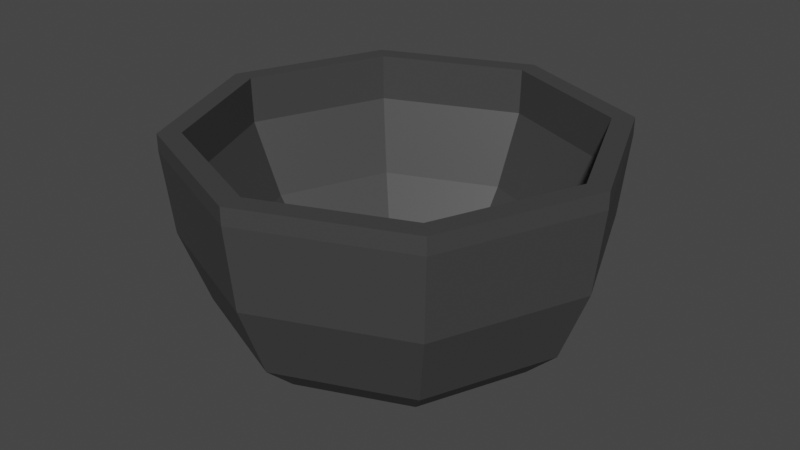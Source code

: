 # Source: MetalCookingPot.blend  (saved by Blender 2.82.7; exported with 4.5.12 LTS)
import bpy
from mathutils import Matrix  # noqa: F401  (used for matrix-valued properties, if any)

bpy.ops.wm.read_factory_settings(use_empty=True)
scene = bpy.context.scene
scene.name = 'Scene'

# ---- collections
col_collection = bpy.data.collections.new('Collection'); scene.collection.children.link(col_collection)

# ---- materials (node trees are filled in below, after node groups)
mat_metalcookingpot = bpy.data.materials.new('MetalCookingPot')
mat_metalcookingpot.use_transparent_shadow = False

# ---- material node trees
mat_metalcookingpot.use_nodes = True; mat_metalcookingpot.node_tree.nodes.clear()
_N = mat_metalcookingpot.node_tree.nodes; _L = mat_metalcookingpot.node_tree.links
n0 = _N.new('ShaderNodeOutputMaterial'); n0.name = 'Material Output'; n0.location = (300, 300)
n1 = _N.new('ShaderNodeBsdfPrincipled'); n1.name = 'Principled BSDF'; n1.location = (10, 300)
n1.distribution = 'GGX'
n1.subsurface_method = 'BURLEY'
n1.inputs[0].default_value = (0.05222, 0.05222, 0.05222, 1.0)
n1.inputs[3].default_value = 1.45
n1.inputs[27].default_value = (0.0, 0.0, 0.0, 1.0)
n1.inputs[28].default_value = 1.0
_L.new(n1.outputs[0], n0.inputs[0])
n0.is_active_output = True

# ---- world
world_world = bpy.data.worlds.new('World'); scene.world = world_world
world_world.use_nodes = True; world_world.node_tree.nodes.clear()
_N = world_world.node_tree.nodes; _L = world_world.node_tree.links
n0 = _N.new('ShaderNodeOutputWorld'); n0.name = 'World Output'; n0.location = (300, 300)
n1 = _N.new('ShaderNodeBackground'); n1.name = 'Background'; n1.location = (10, 300)
n1.inputs[0].default_value = (0.05088, 0.05088, 0.05088, 1.0)
_L.new(n1.outputs[0], n0.inputs[0])
n0.is_active_output = True
world_world.color = (0.05088, 0.05088, 0.05088)
world_world.use_sun_shadow = False
world_world.sun_shadow_jitter_overblur = 0.0

# ---- meshes
me_cylinder = bpy.data.meshes.new('Cylinder')
me_cylinder.from_pydata([(-1.961e-08, 0.4735, -0.06463), (-0.4046, 0.4046, 0.02893), (0.3348, 0.3348, -0.06463), (-0.5722, 1.079e-08, 0.02893), (0.4735, -1.677e-08, -0.06463), (-0.4046, -0.4046, 0.02893), (0.3348, -0.3348, -0.06463), (-6.279e-08, -0.5722, 0.02893), (-6.101e-08, -0.4735, -0.06463), (0.4046, -0.4046, 0.02893), (-0.3348, -0.3348, -0.06463), (0.5722, -2.105e-08, 0.02893), (-0.4735, 9.569e-09, -0.06463), (0.4046, 0.4046, 0.02893), (-0.3348, 0.3348, -0.06463), (-1.277e-08, 0.5722, 0.02893), (-0.4668, 0.4668, 0.262), (-0.6602, 1.245e-08, 0.262), (-0.4668, -0.4668, 0.262), (-6.903e-08, -0.6602, 0.262), (0.4668, -0.4668, 0.262), (0.6602, -2.429e-08, 0.262), (0.4668, 0.4668, 0.262), (-1.132e-08, 0.6602, 0.262), (-0.4869, 0.4869, 0.5241), (-0.6886, 1.298e-08, 0.5241), (-0.4869, -0.4869, 0.5241), (-6.589e-08, -0.6886, 0.5241), (0.4869, -0.4869, 0.5241), (0.6886, -2.533e-08, 0.5241), (0.4869, 0.4869, 0.5241), (-5.693e-09, 0.6886, 0.5241), (-0.4869, 0.4869, 0.5778), (-0.6886, 1.298e-08, 0.5778), (-0.4869, -0.4869, 0.5778), (-6.708e-08, -0.6886, 0.5778), (0.4869, -0.4869, 0.5778), (0.6886, -2.533e-08, 0.5778), (0.4869, 0.4869, 0.5778), (-6.887e-09, 0.6886, 0.5778), (-0.4376, 0.4376, 0.5778), (-0.6188, 1.242e-08, 0.5778), (-0.4376, -0.4376, 0.5778), (-6.226e-08, -0.6188, 0.5778), (0.4376, -0.4376, 0.5778), (0.6188, -2.201e-08, 0.5778), (0.4376, 0.4376, 0.5778), (-8.164e-09, 0.6188, 0.5778), (-0.4345, 0.4345, 0.4299), (-0.6145, 1.233e-08, 0.4299), (-0.4345, -0.4345, 0.4299), (-5.761e-08, -0.6145, 0.4299), (0.4345, -0.4345, 0.4299), (0.6145, -2.185e-08, 0.4299), (0.4345, 0.4345, 0.4299), (-3.885e-09, 0.6145, 0.4299), (-0.3598, 0.3598, 0.1991), (-0.5089, 1.278e-08, 0.1991), (-0.3598, -0.3598, 0.1991), (-5.335e-08, -0.5089, 0.1991), (0.3598, -0.3598, 0.1991), (0.5089, -1.554e-08, 0.1991), (0.3598, 0.3598, 0.1991), (-8.865e-09, 0.5089, 0.1991), (-0.2826, 0.2826, 0.03953), (-0.3997, 1.163e-08, 0.03953), (-0.2826, -0.2826, 0.03953), (-4.672e-08, -0.3997, 0.03953), (0.2826, -0.2826, 0.03953), (0.3997, -1.06e-08, 0.03953), (0.2826, 0.2826, 0.03953), (-1.178e-08, 0.3997, 0.03953)], [], [(4, 11, 9, 6), (14, 1, 15, 0), (8, 7, 5, 10), (2, 13, 11, 4), (12, 3, 1, 14), (6, 9, 7, 8), (10, 5, 3, 12), (3, 17, 16, 1), (0, 15, 13, 2), (0, 2, 4, 6, 8, 10, 12, 14), (22, 30, 29, 21), (15, 23, 22, 13), (9, 20, 19, 7), (7, 19, 18, 5), (1, 16, 23, 15), (13, 22, 21, 11), (11, 21, 20, 9), (5, 18, 17, 3), (31, 39, 38, 30), (20, 28, 27, 19), (18, 26, 25, 17), (16, 24, 31, 23), (23, 31, 30, 22), (21, 29, 28, 20), (19, 27, 26, 18), (17, 25, 24, 16), (36, 44, 43, 35), (29, 37, 36, 28), (27, 35, 34, 26), (25, 33, 32, 24), (30, 38, 37, 29), (28, 36, 35, 27), (26, 34, 33, 25), (24, 32, 39, 31), (46, 54, 53, 45), (34, 42, 41, 33), (32, 40, 47, 39), (39, 47, 46, 38), (37, 45, 44, 36), (35, 43, 42, 34), (33, 41, 40, 32), (38, 46, 45, 37), (53, 61, 60, 52), (44, 52, 51, 43), (42, 50, 49, 41), (40, 48, 55, 47), (47, 55, 54, 46), (45, 53, 52, 44), (43, 51, 50, 42), (41, 49, 48, 40), (56, 64, 71, 63), (51, 59, 58, 50), (49, 57, 56, 48), (54, 62, 61, 53), (52, 60, 59, 51), (50, 58, 57, 49), (48, 56, 63, 55), (55, 63, 62, 54), (71, 64, 65, 66, 67, 68, 69, 70), (63, 71, 70, 62), (61, 69, 68, 60), (59, 67, 66, 58), (57, 65, 64, 56), (62, 70, 69, 61), (60, 68, 67, 59), (58, 66, 65, 57)])
_uv = me_cylinder.uv_layers.new(name='UVMap')
_uv.uv.foreach_set('vector', [0.99, 0.25, 0.99, 0.25, 0.9197, 0.08029, 0.9197, 0.08029, 0.5803, 0.4197, 0.5803, 0.4197, 0.75, 0.49, 0.75, 0.49, 0.75, 0.01, 0.75, 0.01, 0.5803, 0.08029, 0.5803, 0.08029, 0.9197, 0.4197, 0.9197, 0.4197, 0.99, 0.25, 0.99, 0.25, 0.51, 0.25, 0.51, 0.25, 0.5803, 0.4197, 0.5803, 0.4197, 0.9197, 0.08029, 0.9197, 0.08029, 0.75, 0.01, 0.75, 0.01, 0.5803, 0.08029, 0.5803, 0.08029, 0.51, 0.25, 0.51, 0.25, 0.51, 0.25, 0.51, 0.25, 0.5803, 0.4197, 0.5803, 0.4197, 0.75, 0.49, 0.75, 0.49, 0.9197, 0.4197, 0.9197, 0.4197, 0.75, 0.49, 0.9197, 0.4197, 0.99, 0.25, 0.9197, 0.08029, 0.75, 0.01, 0.5803, 0.08029, 0.51, 0.25, 0.5803, 0.4197, 0.9197, 0.4197, 0.9197, 0.4197, 0.99, 0.25, 0.99, 0.25, 0.75, 0.49, 0.75, 0.49, 0.9197, 0.4197, 0.9197, 0.4197, 0.9197, 0.08029, 0.9197, 0.08029, 0.75, 0.01, 0.75, 0.01, 0.75, 0.01, 0.75, 0.01, 0.5803, 0.08029, 0.5803, 0.08029, 0.5803, 0.4197, 0.5803, 0.4197, 0.75, 0.49, 0.75, 0.49, 0.9197, 0.4197, 0.9197, 0.4197, 0.99, 0.25, 0.99, 0.25, 0.99, 0.25, 0.99, 0.25, 0.9197, 0.08029, 0.9197, 0.08029, 0.5803, 0.08029, 0.5803, 0.08029, 0.51, 0.25, 0.51, 0.25, 0.75, 0.49, 0.75, 0.49, 0.9197, 0.4197, 0.9197, 0.4197, 0.9197, 0.08029, 0.9197, 0.08029, 0.75, 0.01, 0.75, 0.01, 0.5803, 0.08029, 0.5803, 0.08029, 0.51, 0.25, 0.51, 0.25, 0.5803, 0.4197, 0.5803, 0.4197, 0.75, 0.49, 0.75, 0.49, 0.75, 0.49, 0.75, 0.49, 0.9197, 0.4197, 0.9197, 0.4197, 0.99, 0.25, 0.99, 0.25, 0.9197, 0.08029, 0.9197, 0.08029, 0.75, 0.01, 0.75, 0.01, 0.5803, 0.08029, 0.5803, 0.08029, 0.51, 0.25, 0.51, 0.25, 0.5803, 0.4197, 0.5803, 0.4197, 0.9197, 0.08029, 0.9197, 0.08029, 0.75, 0.01, 0.75, 0.01, 0.99, 0.25, 0.99, 0.25, 0.9197, 0.08029, 0.9197, 0.08029, 0.75, 0.01, 0.75, 0.01, 0.5803, 0.08029, 0.5803, 0.08029, 0.51, 0.25, 0.51, 0.25, 0.5803, 0.4197, 0.5803, 0.4197, 0.9197, 0.4197, 0.9197, 0.4197, 0.99, 0.25, 0.99, 0.25, 0.9197, 0.08029, 0.9197, 0.08029, 0.75, 0.01, 0.75, 0.01, 0.5803, 0.08029, 0.5803, 0.08029, 0.51, 0.25, 0.51, 0.25, 0.5803, 0.4197, 0.5803, 0.4197, 0.75, 0.49, 0.75, 0.49, 0.9197, 0.4197, 0.9197, 0.4197, 0.99, 0.25, 0.99, 0.25, 0.5803, 0.08029, 0.5803, 0.08029, 0.51, 0.25, 0.51, 0.25, 0.5803, 0.4197, 0.5803, 0.4197, 0.75, 0.49, 0.75, 0.49, 0.75, 0.49, 0.75, 0.49, 0.9197, 0.4197, 0.9197, 0.4197, 0.99, 0.25, 0.99, 0.25, 0.9197, 0.08029, 0.9197, 0.08029, 0.75, 0.01, 0.75, 0.01, 0.5803, 0.08029, 0.5803, 0.08029, 0.51, 0.25, 0.51, 0.25, 0.5803, 0.4197, 0.5803, 0.4197, 0.9197, 0.4197, 0.9197, 0.4197, 0.99, 0.25, 0.99, 0.25, 0.99, 0.25, 0.99, 0.25, 0.9197, 0.08029, 0.9197, 0.08029, 0.9197, 0.08029, 0.9197, 0.08029, 0.75, 0.01, 0.75, 0.01, 0.5803, 0.08029, 0.5803, 0.08029, 0.51, 0.25, 0.51, 0.25, 0.5803, 0.4197, 0.5803, 0.4197, 0.75, 0.49, 0.75, 0.49, 0.75, 0.49, 0.75, 0.49, 0.9197, 0.4197, 0.9197, 0.4197, 0.99, 0.25, 0.99, 0.25, 0.9197, 0.08029, 0.9197, 0.08029, 0.75, 0.01, 0.75, 0.01, 0.5803, 0.08029, 0.5803, 0.08029, 0.51, 0.25, 0.51, 0.25, 0.5803, 0.4197, 0.5803, 0.4197, 0.5803, 0.4197, 0.5803, 0.4197, 0.75, 0.49, 0.75, 0.49, 0.75, 0.01, 0.75, 0.01, 0.5803, 0.08029, 0.5803, 0.08029, 0.51, 0.25, 0.51, 0.25, 0.5803, 0.4197, 0.5803, 0.4197, 0.9197, 0.4197, 0.9197, 0.4197, 0.99, 0.25, 0.99, 0.25, 0.9197, 0.08029, 0.9197, 0.08029, 0.75, 0.01, 0.75, 0.01, 0.5803, 0.08029, 0.5803, 0.08029, 0.51, 0.25, 0.51, 0.25, 0.5803, 0.4197, 0.5803, 0.4197, 0.75, 0.49, 0.75, 0.49, 0.75, 0.49, 0.75, 0.49, 0.9197, 0.4197, 0.9197, 0.4197, 0.75, 0.49, 0.5803, 0.4197, 0.51, 0.25, 0.5803, 0.08029, 0.75, 0.01, 0.9197, 0.08029, 0.99, 0.25, 0.9197, 0.4197, 0.75, 0.49, 0.75, 0.49, 0.9197, 0.4197, 0.9197, 0.4197, 0.99, 0.25, 0.99, 0.25, 0.9197, 0.08029, 0.9197, 0.08029, 0.75, 0.01, 0.75, 0.01, 0.5803, 0.08029, 0.5803, 0.08029, 0.51, 0.25, 0.51, 0.25, 0.5803, 0.4197, 0.5803, 0.4197, 0.9197, 0.4197, 0.9197, 0.4197, 0.99, 0.25, 0.99, 0.25, 0.9197, 0.08029, 0.9197, 0.08029, 0.75, 0.01, 0.75, 0.01, 0.5803, 0.08029, 0.5803, 0.08029, 0.51, 0.25, 0.51, 0.25])
me_cylinder.materials.append(mat_metalcookingpot)
me_cylinder.use_remesh_fix_poles = True
me_cylinder.use_remesh_preserve_attributes = False
me_cylinder.use_mirror_vertex_groups = False
me_cylinder.update()

# ---- objects
ob_cylinder = bpy.data.objects.new('Cylinder', me_cylinder)

# ---- transforms, parenting, visibility, modifiers, constraints
ob_cylinder.location = (0.0, 0.0, 0.0)
ob_cylinder.lineart.crease_threshold = 0.0

# ---- collection membership
col_collection.objects.link(ob_cylinder)

# ---- scene / render settings (as saved in the file)
scene.frame_start = 1; scene.frame_end = 250; scene.frame_set(1)
scene.render.engine = 'BLENDER_EEVEE_NEXT'
scene.cycles.use_denoising = False
scene.cycles.samples = 128
scene.cycles.sampling_pattern = 'TABULATED_SOBOL'
scene.cycles.use_adaptive_sampling = False
scene.cycles.use_light_tree = False
scene.view_settings.view_transform = 'Filmic'
bpy.context.view_layer.update()

# ---- added for rendering (the .blend has no active camera and no usable light): camera, sun
cam_auto = bpy.data.cameras.new('AutoCamera')
cam_auto.lens = 50.0
cam_auto.sensor_width = 36.0
cam_auto.clip_end = 1000.0
ob_auto_camera = bpy.data.objects.new('AutoCamera', cam_auto)
scene.collection.objects.link(ob_auto_camera)
ob_auto_camera.location = (1.89747, -2.27696, 1.77458)
ob_auto_camera.rotation_euler = (1.09748, -7.21219e-08, 0.694738)
scene.camera = ob_auto_camera
light_auto_sun = bpy.data.lights.new('AutoSun', 'SUN')
light_auto_sun.energy = 3.0
light_auto_sun.angle = 0.0523599
ob_auto_sun = bpy.data.objects.new('AutoSun', light_auto_sun)
scene.collection.objects.link(ob_auto_sun)
ob_auto_sun.rotation_euler = (0.872665, 0.174533, 0.523599)
bpy.context.view_layer.update()
